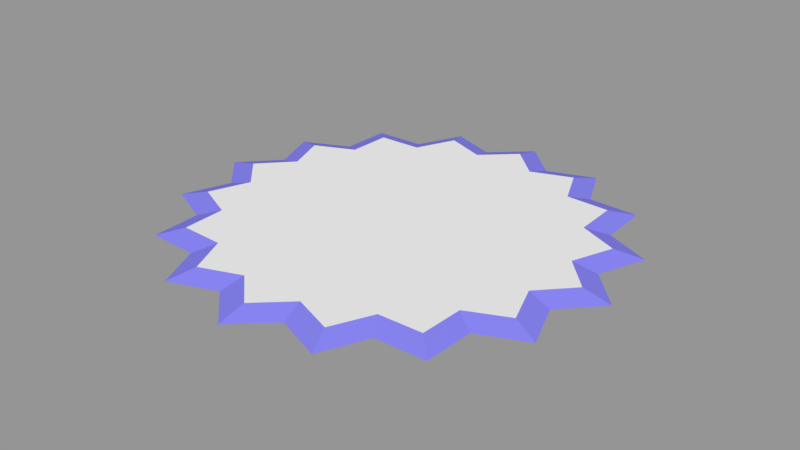 # Source: Saw.blend  (saved by Blender 2.79.0; exported with 4.5.12 LTS)
import bpy
from mathutils import Matrix  # noqa: F401  (used for matrix-valued properties, if any)

bpy.ops.wm.read_factory_settings(use_empty=True)
scene = bpy.context.scene
scene.name = 'Scene'

# ---- collections
col_collection_1 = bpy.data.collections.new('Collection 1'); scene.collection.children.link(col_collection_1)

# ---- materials (node trees are filled in below, after node groups)
mat_material_001 = bpy.data.materials.new('Material.001')
mat_material_001.alpha_threshold = 0.0
mat_material_001.use_transparent_shadow = False
mat_material_001.roughness = 0.5
mat_material_002 = bpy.data.materials.new('Material.002')
mat_material_002.alpha_threshold = 0.0
mat_material_002.use_transparent_shadow = False
mat_material_002.diffuse_color = (0.2221, 0.2099, 0.8, 1.0)
mat_material_002.roughness = 0.5

# ---- material node trees

# ---- meshes
me_circle_002 = bpy.data.meshes.new('Circle.002')
me_circle_002.from_pydata([(-1.523e-08, 0.8722, 0.02911), (-0.1462, 0.7351, 0.02911), (-0.3338, 0.8058, 0.02911), (-0.4164, 0.6232, 0.02911), (-0.6168, 0.6168, 0.02911), (-0.6232, 0.4164, 0.02911), (-0.8058, 0.3338, 0.02911), (-0.7351, 0.1462, 0.02911), (-0.8722, 1.042e-07, 0.02911), (-0.7351, -0.1462, 0.02911), (-0.8058, -0.3338, 0.02911), (-0.6232, -0.4164, 0.02911), (-0.6168, -0.6168, 0.02911), (-0.4164, -0.6232, 0.02911), (-0.3338, -0.8058, 0.02911), (-0.1462, -0.7351, 0.02911), (2.69e-07, -0.8722, 0.02911), (0.1462, -0.7351, 0.02911), (0.3338, -0.8058, 0.02911), (0.4164, -0.6232, 0.02911), (0.6168, -0.6168, 0.02911), (0.6232, -0.4164, 0.02911), (0.8058, -0.3338, 0.02911), (0.7351, -0.1462, 0.02911), (0.8722, 8.805e-07, 0.02911), (0.7351, 0.1462, 0.02911), (0.8058, 0.3338, 0.02911), (0.6232, 0.4164, 0.02911), (0.6168, 0.6168, 0.02911), (0.4164, 0.6232, 0.02911), (0.3338, 0.8058, 0.02911), (0.1462, 0.7351, 0.02911), (0.0, 1.0, -8.743e-11), (-0.1676, 0.8428, -8.743e-11), (-0.3827, 0.9239, -8.743e-11), (-0.4774, 0.7145, -8.743e-11), (-0.7071, 0.7071, -8.743e-11), (-0.7145, 0.4774, -8.743e-11), (-0.9239, 0.3827, -8.743e-11), (-0.8428, 0.1676, -8.743e-11), (-1.0, 7.55e-08, -8.743e-11), (-0.8428, -0.1676, -8.743e-11), (-0.9239, -0.3827, -8.743e-11), (-0.7145, -0.4774, -8.743e-11), (-0.7071, -0.7071, -8.743e-11), (-0.4774, -0.7145, -8.743e-11), (-0.3827, -0.9239, -8.743e-11), (-0.1676, -0.8428, -8.743e-11), (3.258e-07, -1.0, -8.743e-11), (0.1676, -0.8428, -8.743e-11), (0.3827, -0.9239, -8.743e-11), (0.4774, -0.7145, -8.743e-11), (0.7071, -0.7071, -8.743e-11), (0.7145, -0.4774, -8.743e-11), (0.9239, -0.3827, -8.743e-11), (0.8428, -0.1676, -8.743e-11), (1.0, 9.656e-07, -8.743e-11), (0.8428, 0.1676, -8.743e-11), (0.9239, 0.3827, -8.743e-11), (0.7145, 0.4774, -8.743e-11), (0.7071, 0.7071, -8.743e-11), (0.4774, 0.7145, -8.743e-11), (0.3827, 0.9239, -8.743e-11), (0.1676, 0.8428, -8.743e-11), (0.0, 1.0, -8.743e-11), (-0.1676, 0.8428, -8.743e-11), (-0.3827, 0.9239, -8.743e-11), (-0.4774, 0.7145, -8.743e-11), (-0.7071, 0.7071, -8.743e-11), (-0.7145, 0.4774, -8.743e-11), (-0.9239, 0.3827, -8.743e-11), (-0.8428, 0.1676, -8.743e-11), (-1.0, 7.55e-08, -8.743e-11), (-0.8428, -0.1676, -8.743e-11), (-0.9239, -0.3827, -8.743e-11), (-0.7145, -0.4774, -8.743e-11), (-0.7071, -0.7071, -8.743e-11), (-0.4774, -0.7145, -8.743e-11), (-0.3827, -0.9239, -8.743e-11), (-0.1676, -0.8428, -8.743e-11), (3.258e-07, -1.0, -8.743e-11), (0.1676, -0.8428, -8.743e-11), (0.3827, -0.9239, -8.743e-11), (0.4774, -0.7145, -8.743e-11), (0.7071, -0.7071, -8.743e-11), (0.7145, -0.4774, -8.743e-11), (0.9239, -0.3827, -8.743e-11), (0.8428, -0.1676, -8.743e-11), (1.0, 9.656e-07, -8.743e-11), (0.8428, 0.1676, -8.743e-11), (0.9239, 0.3827, -8.743e-11), (0.7145, 0.4774, -8.743e-11), (0.7071, 0.7071, -8.743e-11), (0.4774, 0.7145, -8.743e-11), (0.3827, 0.9239, -8.743e-11), (0.1676, 0.8428, -8.743e-11), (-1.523e-08, 0.8722, -0.02911), (-0.1462, 0.7351, -0.02911), (-0.3338, 0.8058, -0.02911), (-0.4164, 0.6232, -0.02911), (-0.6168, 0.6168, -0.02911), (-0.6232, 0.4164, -0.02911), (-0.8058, 0.3338, -0.02911), (-0.7351, 0.1462, -0.02911), (-0.8722, 1.042e-07, -0.02911), (-0.7351, -0.1462, -0.02911), (-0.8058, -0.3338, -0.02911), (-0.6232, -0.4164, -0.02911), (-0.6168, -0.6168, -0.02911), (-0.4164, -0.6232, -0.02911), (-0.3338, -0.8058, -0.02911), (-0.1462, -0.7351, -0.02911), (2.69e-07, -0.8722, -0.02911), (0.1462, -0.7351, -0.02911), (0.3338, -0.8058, -0.02911), (0.4164, -0.6232, -0.02911), (0.6168, -0.6168, -0.02911), (0.6232, -0.4164, -0.02911), (0.8058, -0.3338, -0.02911), (0.7351, -0.1462, -0.02911), (0.8722, 8.805e-07, -0.02911), (0.7351, 0.1462, -0.02911), (0.8058, 0.3338, -0.02911), (0.6232, 0.4164, -0.02911), (0.6168, 0.6168, -0.02911), (0.4164, 0.6232, -0.02911), (0.3338, 0.8058, -0.02911), (0.1462, 0.7351, -0.02911)], [], [(70, 6, 5, 69), (84, 20, 19, 83), (71, 7, 6, 70), (85, 21, 20, 84), (72, 8, 7, 71), (86, 22, 21, 85), (73, 9, 8, 72), (87, 23, 22, 86), (74, 10, 9, 73), (88, 24, 23, 87), (75, 11, 10, 74), (89, 25, 24, 88), (76, 12, 11, 75), (90, 26, 25, 89), (77, 13, 12, 76), (91, 27, 26, 90), (78, 14, 13, 77), (65, 1, 0, 64), (92, 28, 27, 91), (79, 15, 14, 78), (66, 2, 1, 65), (93, 29, 28, 92), (80, 16, 15, 79), (67, 3, 2, 66), (94, 30, 29, 93), (81, 17, 16, 80), (68, 4, 3, 67), (95, 31, 30, 94), (82, 18, 17, 81), (69, 5, 4, 68), (64, 0, 31, 95), (83, 19, 18, 82), (11, 13, 15, 17, 19, 21, 23, 25, 27, 29, 31, 1, 3, 5, 7, 9), (8, 9, 7), (10, 11, 9), (12, 13, 11), (14, 15, 13), (16, 17, 15), (18, 19, 17), (20, 21, 19), (22, 23, 21), (24, 25, 23), (26, 27, 25), (28, 29, 27), (30, 31, 29), (0, 1, 31), (2, 3, 1), (4, 5, 3), (6, 7, 5), (57, 89, 88, 56), (44, 76, 75, 43), (58, 90, 89, 57), (45, 77, 76, 44), (59, 91, 90, 58), (46, 78, 77, 45), (33, 65, 64, 32), (60, 92, 91, 59), (47, 79, 78, 46), (34, 66, 65, 33), (61, 93, 92, 60), (48, 80, 79, 47), (35, 67, 66, 34), (62, 94, 93, 61), (49, 81, 80, 48), (36, 68, 67, 35), (63, 95, 94, 62), (50, 82, 81, 49), (37, 69, 68, 36), (32, 64, 95, 63), (51, 83, 82, 50), (38, 70, 69, 37), (52, 84, 83, 51), (39, 71, 70, 38), (53, 85, 84, 52), (40, 72, 71, 39), (54, 86, 85, 53), (41, 73, 72, 40), (55, 87, 86, 54), (42, 74, 73, 41), (56, 88, 87, 55), (43, 75, 74, 42), (70, 69, 101, 102), (84, 83, 115, 116), (71, 70, 102, 103), (85, 84, 116, 117), (72, 71, 103, 104), (86, 85, 117, 118), (73, 72, 104, 105), (87, 86, 118, 119), (74, 73, 105, 106), (88, 87, 119, 120), (75, 74, 106, 107), (89, 88, 120, 121), (76, 75, 107, 108), (90, 89, 121, 122), (77, 76, 108, 109), (91, 90, 122, 123), (78, 77, 109, 110), (65, 64, 96, 97), (92, 91, 123, 124), (79, 78, 110, 111), (66, 65, 97, 98), (93, 92, 124, 125), (80, 79, 111, 112), (67, 66, 98, 99), (94, 93, 125, 126), (81, 80, 112, 113), (68, 67, 99, 100), (95, 94, 126, 127), (82, 81, 113, 114), (69, 68, 100, 101), (64, 95, 127, 96), (83, 82, 114, 115), (107, 105, 103, 101, 99, 97, 127, 125, 123, 121, 119, 117, 115, 113, 111, 109), (104, 103, 105), (106, 105, 107), (108, 107, 109), (110, 109, 111), (112, 111, 113), (114, 113, 115), (116, 115, 117), (118, 117, 119), (120, 119, 121), (122, 121, 123), (124, 123, 125), (126, 125, 127), (96, 127, 97), (98, 97, 99), (100, 99, 101), (102, 101, 103)])
me_circle_002.polygons.foreach_set('material_index', [1, 1, 1, 1, 1, 1, 1, 1, 1, 1, 1, 1, 1, 1, 1, 1, 1, 1, 1, 1, 1, 1, 1, 1, 1, 1, 1, 1, 1, 1, 1, 1, 0, 0, 0, 0, 0, 0, 0, 0, 0, 0, 0, 0, 0, 0, 0, 0, 0, 0, 0, 0, 0, 0, 0, 0, 0, 0, 0, 0, 0, 0, 0, 0, 0, 0, 0, 0, 0, 0, 0, 0, 0, 0, 0, 0, 0, 0, 0, 0, 0, 1, 1, 1, 1, 1, 1, 1, 1, 1, 1, 1, 1, 1, 1, 1, 1, 1, 1, 1, 1, 1, 1, 1, 1, 1, 1, 1, 1, 1, 1, 1, 1, 0, 0, 0, 0, 0, 0, 0, 0, 0, 0, 0, 0, 0, 0, 0, 0, 0])
me_circle_002.materials.append(mat_material_001)
me_circle_002.materials.append(mat_material_002)
me_circle_002.use_remesh_preserve_volume = False
me_circle_002.use_remesh_preserve_attributes = False
me_circle_002.use_mirror_vertex_groups = False
me_circle_002.update()

# ---- objects
ob_saw = bpy.data.objects.new('Saw', me_circle_002)

# ---- transforms, parenting, visibility, modifiers, constraints
ob_saw.location = (0.0, 0.0, 0.0)
ob_saw.lineart.crease_threshold = 0.0

# ---- collection membership
col_collection_1.objects.link(ob_saw)

# ---- scene / render settings (as saved in the file)
scene.frame_start = 1; scene.frame_end = 250; scene.frame_set(1)
scene.render.engine = 'BLENDER_EEVEE_NEXT'
scene.render.resolution_percentage = 50
scene.render.dither_intensity = 0.0
scene.cycles.use_denoising = False
scene.cycles.samples = 128
scene.cycles.sampling_pattern = 'TABULATED_SOBOL'
scene.cycles.use_adaptive_sampling = False
scene.cycles.use_light_tree = False
scene.cycles.blur_glossy = 0.0
scene.cycles.sample_clamp_indirect = 0.0
scene.view_settings.view_transform = 'Standard'
bpy.context.view_layer.update()

# ---- added for rendering (the .blend has no active camera and no usable light): camera, sun + grey world if the file has none
cam_auto = bpy.data.cameras.new('AutoCamera')
cam_auto.lens = 50.0
cam_auto.sensor_width = 36.0
cam_auto.clip_end = 1000.0
ob_auto_camera = bpy.data.objects.new('AutoCamera', cam_auto)
scene.collection.objects.link(ob_auto_camera)
ob_auto_camera.location = (2.61748, -3.14098, 2.09399)
ob_auto_camera.rotation_euler = (1.09748, -7.21219e-08, 0.694738)
scene.camera = ob_auto_camera
light_auto_sun = bpy.data.lights.new('AutoSun', 'SUN')
light_auto_sun.energy = 3.0
light_auto_sun.angle = 0.0523599
ob_auto_sun = bpy.data.objects.new('AutoSun', light_auto_sun)
scene.collection.objects.link(ob_auto_sun)
ob_auto_sun.rotation_euler = (0.872665, 0.174533, 0.523599)
if scene.world is None:
    world_auto = bpy.data.worlds.new('AutoWorld')
    world_auto.color = (0.3, 0.3, 0.3)
    scene.world = world_auto
bpy.context.view_layer.update()

